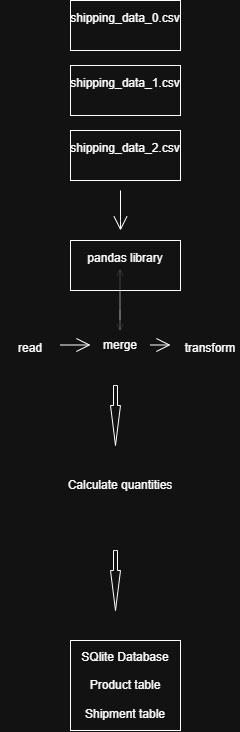

The diagram above was exported from draw.io. Its source (the exported page's mxGraphModel, read from the mxfile embedded in the PNG):
<mxGraphModel dx="774" dy="417" grid="1" gridSize="10" guides="1" tooltips="1" connect="1" arrows="1" fold="1" page="1" pageScale="1" pageWidth="850" pageHeight="1100" math="0" shadow="0">
  <root>
    <mxCell id="0" />
    <mxCell id="1" parent="0" />
    <mxCell id="FBBbaOWZRUtRJAQIBCGx-2" parent="1" style="html=1;whiteSpace=wrap;" value="shipping_data_0.csv&lt;div&gt;&lt;br&gt;&lt;/div&gt;" vertex="1">
      <mxGeometry height="50" width="110" x="360" as="geometry" />
    </mxCell>
    <mxCell id="FBBbaOWZRUtRJAQIBCGx-3" parent="1" style="html=1;whiteSpace=wrap;" value="shipping_data_1.csv&lt;div&gt;&lt;br&gt;&lt;/div&gt;" vertex="1">
      <mxGeometry height="50" width="110" x="360" y="65" as="geometry" />
    </mxCell>
    <mxCell id="FBBbaOWZRUtRJAQIBCGx-4" parent="1" style="html=1;whiteSpace=wrap;" value="shipping_data_2.csv&lt;div&gt;&lt;br&gt;&lt;/div&gt;" vertex="1">
      <mxGeometry height="50" width="110" x="360" y="130" as="geometry" />
    </mxCell>
    <mxCell id="FBBbaOWZRUtRJAQIBCGx-5" edge="1" parent="1" style="endArrow=open;endFill=0;endSize=12;html=1;rounded=0;" value="">
      <mxGeometry relative="1" width="160" as="geometry">
        <Array as="points">
          <mxPoint x="410" y="190" />
          <mxPoint x="410" y="220" />
        </Array>
        <mxPoint x="410" y="190" as="sourcePoint" />
        <mxPoint x="410" y="230" as="targetPoint" />
      </mxGeometry>
    </mxCell>
    <mxCell id="FBBbaOWZRUtRJAQIBCGx-6" parent="1" style="html=1;whiteSpace=wrap;" value="pandas library&lt;div&gt;&lt;br&gt;&lt;/div&gt;" vertex="1">
      <mxGeometry height="50" width="110" x="360" y="240" as="geometry" />
    </mxCell>
    <mxCell id="FBBbaOWZRUtRJAQIBCGx-8" edge="1" parent="1" source="FBBbaOWZRUtRJAQIBCGx-15" style="endArrow=open;endFill=1;html=1;rounded=0;dashed=1;strokeWidth=0;shape=wire;strokeColor=light-dark(#000000,#FFFFFF);fillColor=light-dark(#FFFFFF,#FFFFFF);" value="">
      <mxGeometry relative="1" width="160" as="geometry">
        <Array as="points" />
        <mxPoint x="410" y="310" as="sourcePoint" />
        <mxPoint x="410" y="270" as="targetPoint" />
      </mxGeometry>
    </mxCell>
    <mxCell id="FBBbaOWZRUtRJAQIBCGx-9" parent="1" style="text;html=1;whiteSpace=wrap;strokeColor=none;fillColor=none;align=center;verticalAlign=middle;rounded=0;" value="read&lt;div&gt;&lt;br&gt;&lt;/div&gt;" vertex="1">
      <mxGeometry height="30" width="60" x="290" y="340" as="geometry" />
    </mxCell>
    <mxCell id="FBBbaOWZRUtRJAQIBCGx-16" edge="1" parent="1" style="endArrow=open;endFill=1;html=1;rounded=0;dashed=1;strokeWidth=0;shape=wire;strokeColor=light-dark(#000000,#FFFFFF);fillColor=light-dark(#FFFFFF,#FFFFFF);" target="FBBbaOWZRUtRJAQIBCGx-15" value="">
      <mxGeometry relative="1" width="160" as="geometry">
        <Array as="points">
          <mxPoint x="410" y="320" />
          <mxPoint x="410" y="290" />
        </Array>
        <mxPoint x="410" y="310" as="sourcePoint" />
        <mxPoint x="410" y="270" as="targetPoint" />
      </mxGeometry>
    </mxCell>
    <mxCell id="FBBbaOWZRUtRJAQIBCGx-15" parent="1" style="text;html=1;whiteSpace=wrap;strokeColor=none;fillColor=none;align=center;verticalAlign=middle;rounded=0;" value="merge" vertex="1">
      <mxGeometry height="30" width="60" x="380" y="330" as="geometry" />
    </mxCell>
    <mxCell id="FBBbaOWZRUtRJAQIBCGx-17" parent="1" style="text;html=1;whiteSpace=wrap;strokeColor=none;fillColor=none;align=center;verticalAlign=middle;rounded=0;" value="transform&lt;div&gt;&lt;br&gt;&lt;/div&gt;" vertex="1">
      <mxGeometry height="30" width="60" x="470" y="340" as="geometry" />
    </mxCell>
    <mxCell id="FBBbaOWZRUtRJAQIBCGx-18" edge="1" parent="1" style="endArrow=open;endFill=1;endSize=12;html=1;rounded=0;" value="">
      <mxGeometry relative="1" width="160" as="geometry">
        <mxPoint x="350" y="344.5" as="sourcePoint" />
        <mxPoint x="380" y="344.5" as="targetPoint" />
      </mxGeometry>
    </mxCell>
    <mxCell id="FBBbaOWZRUtRJAQIBCGx-19" edge="1" parent="1" style="endArrow=open;endFill=1;endSize=12;html=1;rounded=0;" value="">
      <mxGeometry relative="1" width="160" as="geometry">
        <mxPoint x="440" y="344.5" as="sourcePoint" />
        <mxPoint x="460" y="344.5" as="targetPoint" />
      </mxGeometry>
    </mxCell>
    <mxCell id="FBBbaOWZRUtRJAQIBCGx-20" parent="1" style="html=1;shadow=0;dashed=0;align=center;verticalAlign=middle;shape=mxgraph.arrows2.arrow;dy=0.6;dx=40;direction=south;notch=0;" value="" vertex="1">
      <mxGeometry height="60" width="10" x="400" y="385" as="geometry" />
    </mxCell>
    <mxCell id="FBBbaOWZRUtRJAQIBCGx-21" parent="1" style="text;html=1;whiteSpace=wrap;strokeColor=none;fillColor=none;align=center;verticalAlign=middle;rounded=0;" value="Calculate quantities" vertex="1">
      <mxGeometry height="30" width="180" x="320" y="470" as="geometry" />
    </mxCell>
    <mxCell id="FBBbaOWZRUtRJAQIBCGx-22" parent="1" style="html=1;whiteSpace=wrap;" value="SQlite Database&lt;div&gt;&lt;br&gt;&lt;div&gt;Product table&lt;/div&gt;&lt;div&gt;&lt;br&gt;&lt;/div&gt;&lt;div&gt;Shipment table&lt;/div&gt;&lt;/div&gt;" vertex="1">
      <mxGeometry height="90" width="110" x="360" y="640" as="geometry" />
    </mxCell>
    <mxCell id="FBBbaOWZRUtRJAQIBCGx-25" parent="1" style="html=1;shadow=0;dashed=0;align=center;verticalAlign=middle;shape=mxgraph.arrows2.arrow;dy=0.6;dx=40;direction=south;notch=0;" value="" vertex="1">
      <mxGeometry height="60" width="10" x="400" y="550" as="geometry" />
    </mxCell>
  </root>
</mxGraphModel>